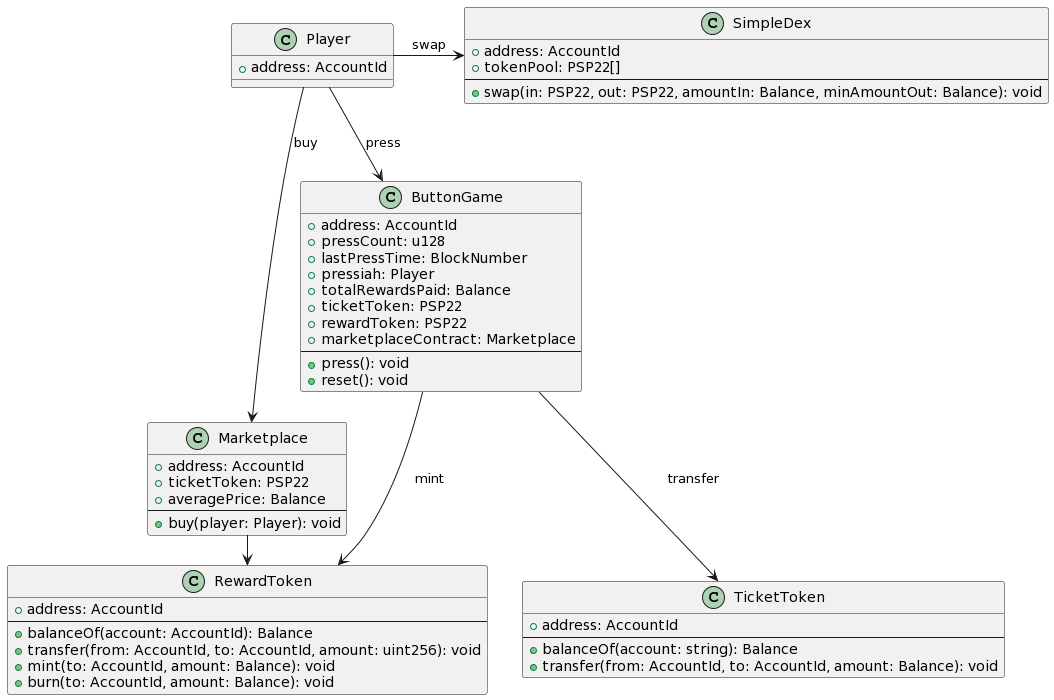

The diagram above was rendered by PlantUML. Its source (embedded in the PNG):
@startuml
class Player {
    + address: AccountId
}

class ButtonGame {
    + address: AccountId
    + pressCount: u128
    + lastPressTime: BlockNumber
    + pressiah: Player
    + totalRewardsPaid: Balance
    + ticketToken: PSP22
    + rewardToken: PSP22
    + marketplaceContract: Marketplace
    --
    + press(): void
    + reset(): void
}

class Marketplace {
    + address: AccountId
    + ticketToken: PSP22
    + averagePrice: Balance
    --
    + buy(player: Player): void
}

class SimpleDex {
    + address: AccountId
    + tokenPool: PSP22[]
    --
    + swap(in: PSP22, out: PSP22, amountIn: Balance, minAmountOut: Balance): void
}

class TicketToken {
    + address: AccountId
    --
    + balanceOf(account: string): Balance
    + transfer(from: AccountId, to: AccountId, amount: Balance): void
}

class RewardToken {
    + address: AccountId
    --
    + balanceOf(account: AccountId): Balance
    + transfer(from: AccountId, to: AccountId, amount: uint256): void
    + mint(to: AccountId, amount: Balance): void
    + burn(to: AccountId, amount: Balance): void
}

Player --> ButtonGame : press
ButtonGame --> TicketToken : transfer
ButtonGame --> RewardToken : mint


Player -> SimpleDex : swap

Player --> Marketplace : buy
Marketplace -> RewardToken : burn
@enduml